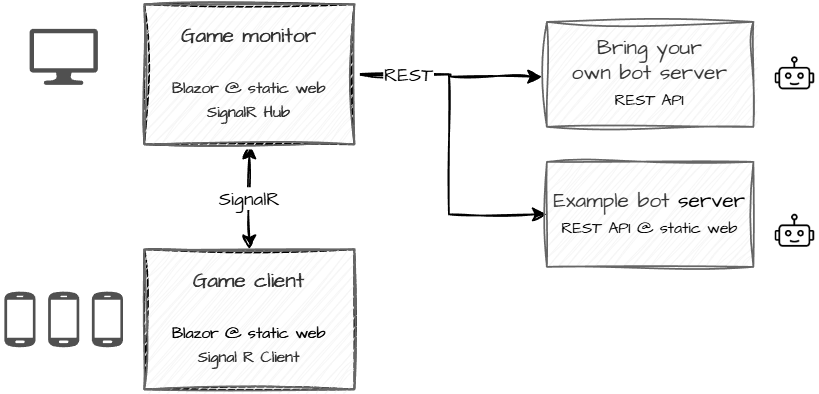

The diagram above was exported from draw.io. Its source (the exported page's mxGraphModel, read from the mxfile embedded in the PNG):
<mxGraphModel dx="726" dy="562" grid="1" gridSize="10" guides="1" tooltips="1" connect="1" arrows="1" fold="1" page="1" pageScale="1" pageWidth="500" pageHeight="270" math="0" shadow="0">
  <root>
    <mxCell id="hvz59eMdP9MXctziR_3p-0" />
    <mxCell id="hvz59eMdP9MXctziR_3p-1" parent="hvz59eMdP9MXctziR_3p-0" />
    <mxCell id="hvz59eMdP9MXctziR_3p-4" value="" style="sketch=0;pointerEvents=1;shadow=0;dashed=0;html=1;strokeColor=none;fillColor=#505050;labelPosition=center;verticalLabelPosition=bottom;verticalAlign=top;outlineConnect=0;align=center;shape=mxgraph.office.devices.lcd_monitor;hachureGap=4;jiggle=2;curveFitting=1;fontFamily=Architects Daughter;fontSource=https%3A%2F%2Ffonts.googleapis.com%2Fcss%3Ffamily%3DArchitects%2BDaughter;" vertex="1" parent="hvz59eMdP9MXctziR_3p-1">
      <mxGeometry x="32.40999999999994" y="34" width="39" height="32" as="geometry" />
    </mxCell>
    <mxCell id="hvz59eMdP9MXctziR_3p-5" style="edgeStyle=orthogonalEdgeStyle;rounded=0;sketch=1;hachureGap=4;jiggle=2;curveFitting=1;orthogonalLoop=1;jettySize=auto;html=1;fontFamily=Architects Daughter;fontSource=https%3A%2F%2Ffonts.googleapis.com%2Fcss%3Ffamily%3DArchitects%2BDaughter;startArrow=classic;startFill=1;exitX=0.5;exitY=1;exitDx=0;exitDy=0;" edge="1" parent="hvz59eMdP9MXctziR_3p-1" source="rcz2kjM6Kx2Q1MhqM1Ag-0" target="hvz59eMdP9MXctziR_3p-22">
      <mxGeometry relative="1" as="geometry">
        <mxPoint x="158" y="110" as="sourcePoint" />
        <mxPoint x="157.9999999999999" y="160" as="targetPoint" />
      </mxGeometry>
    </mxCell>
    <mxCell id="hvz59eMdP9MXctziR_3p-6" value="SignalR" style="edgeLabel;html=1;align=center;verticalAlign=middle;resizable=0;points=[];sketch=1;hachureGap=4;jiggle=2;curveFitting=1;fontFamily=Architects Daughter;fontSource=https%3A%2F%2Ffonts.googleapis.com%2Fcss%3Ffamily%3DArchitects%2BDaughter;" vertex="1" connectable="0" parent="hvz59eMdP9MXctziR_3p-5">
      <mxGeometry x="0.0095" relative="1" as="geometry">
        <mxPoint as="offset" />
      </mxGeometry>
    </mxCell>
    <mxCell id="hvz59eMdP9MXctziR_3p-17" value="" style="shape=image;verticalLabelPosition=bottom;labelBackgroundColor=default;verticalAlign=top;aspect=fixed;imageAspect=0;image=data:image/png,(base64 omitted: 7380 chars);" vertex="1" parent="hvz59eMdP9MXctziR_3p-1">
      <mxGeometry x="458" y="140" width="23.73" height="20" as="geometry" />
    </mxCell>
    <mxCell id="hvz59eMdP9MXctziR_3p-18" value="" style="shape=image;verticalLabelPosition=bottom;labelBackgroundColor=default;verticalAlign=top;aspect=fixed;imageAspect=0;image=data:image/png,(base64 omitted: 7380 chars);" vertex="1" parent="hvz59eMdP9MXctziR_3p-1">
      <mxGeometry x="458" y="50" width="23.73" height="20" as="geometry" />
    </mxCell>
    <mxCell id="hvz59eMdP9MXctziR_3p-19" style="edgeStyle=orthogonalEdgeStyle;rounded=0;sketch=1;hachureGap=4;jiggle=2;curveFitting=1;orthogonalLoop=1;jettySize=auto;html=1;fontFamily=Architects Daughter;fontSource=https%3A%2F%2Ffonts.googleapis.com%2Fcss%3Ffamily%3DArchitects%2BDaughter;exitX=1.017;exitY=0.594;exitDx=0;exitDy=0;exitPerimeter=0;entryX=0;entryY=0.5;entryDx=0;entryDy=0;" edge="1" parent="hvz59eMdP9MXctziR_3p-1" source="gKmjX8MdPXmVmAsPy0Cx-0" target="rcz2kjM6Kx2Q1MhqM1Ag-2">
      <mxGeometry relative="1" as="geometry">
        <mxPoint x="248" y="100" as="sourcePoint" />
        <mxPoint x="318" y="140" as="targetPoint" />
        <Array as="points">
          <mxPoint x="220" y="60" />
          <mxPoint x="272" y="60" />
          <mxPoint x="272" y="140" />
        </Array>
      </mxGeometry>
    </mxCell>
    <mxCell id="hvz59eMdP9MXctziR_3p-20" style="edgeStyle=orthogonalEdgeStyle;rounded=0;sketch=1;hachureGap=4;jiggle=2;curveFitting=1;orthogonalLoop=1;jettySize=auto;html=1;fontFamily=Architects Daughter;fontSource=https%3A%2F%2Ffonts.googleapis.com%2Fcss%3Ffamily%3DArchitects%2BDaughter;entryX=-0.023;entryY=0.522;entryDx=0;entryDy=0;entryPerimeter=0;" edge="1" parent="hvz59eMdP9MXctziR_3p-1" target="rcz2kjM6Kx2Q1MhqM1Ag-3" source="gKmjX8MdPXmVmAsPy0Cx-0">
      <mxGeometry relative="1" as="geometry">
        <mxPoint x="218" y="50" as="sourcePoint" />
        <mxPoint x="308" y="50" as="targetPoint" />
      </mxGeometry>
    </mxCell>
    <mxCell id="hvz59eMdP9MXctziR_3p-21" value="REST" style="edgeLabel;html=1;align=center;verticalAlign=middle;resizable=0;points=[];sketch=1;hachureGap=4;jiggle=2;curveFitting=1;fontFamily=Architects Daughter;fontSource=https%3A%2F%2Ffonts.googleapis.com%2Fcss%3Ffamily%3DArchitects%2BDaughter;" vertex="1" connectable="0" parent="hvz59eMdP9MXctziR_3p-20">
      <mxGeometry x="-0.7739" relative="1" as="geometry">
        <mxPoint x="18" as="offset" />
      </mxGeometry>
    </mxCell>
    <mxCell id="hvz59eMdP9MXctziR_3p-22" value="Game client&lt;div&gt;&lt;span style=&quot;background-color: transparent; color: light-dark(rgb(0, 0, 0), rgb(255, 255, 255)); font-size: 9px;&quot;&gt;&lt;br&gt;&lt;/span&gt;&lt;/div&gt;&lt;div&gt;&lt;span style=&quot;background-color: transparent; color: light-dark(rgb(0, 0, 0), rgb(255, 255, 255)); font-size: 9px;&quot;&gt;Blazor @ static web&lt;/span&gt;&lt;/div&gt;&lt;div&gt;&lt;span style=&quot;font-size: 9px;&quot;&gt;Signal R Client&lt;/span&gt;&lt;/div&gt;" style="rounded=0;whiteSpace=wrap;html=1;sketch=1;hachureGap=4;jiggle=2;curveFitting=1;fontFamily=Architects Daughter;fontSource=https%3A%2F%2Ffonts.googleapis.com%2Fcss%3Ffamily%3DArchitects%2BDaughter;" vertex="1" parent="hvz59eMdP9MXctziR_3p-1">
      <mxGeometry x="98" y="160" width="120" height="80" as="geometry" />
    </mxCell>
    <mxCell id="gKmjX8MdPXmVmAsPy0Cx-0" value="Game monitor&lt;div&gt;&lt;span style=&quot;font-size: 9px;&quot;&gt;&lt;br&gt;&lt;/span&gt;&lt;/div&gt;&lt;div&gt;&lt;span style=&quot;font-size: 9px;&quot;&gt;Blazor @ static web&lt;/span&gt;&lt;br style=&quot;font-size: 9px;&quot;&gt;&lt;span style=&quot;font-size: 9px;&quot;&gt;SignalR Hub&lt;/span&gt;&lt;/div&gt;" style="rounded=0;whiteSpace=wrap;html=1;sketch=1;hachureGap=4;jiggle=2;curveFitting=1;fontFamily=Architects Daughter;fontSource=https%3A%2F%2Ffonts.googleapis.com%2Fcss%3Ffamily%3DArchitects%2BDaughter;" vertex="1" parent="hvz59eMdP9MXctziR_3p-1">
      <mxGeometry x="98" y="20" width="120" height="80" as="geometry" />
    </mxCell>
    <mxCell id="rcz2kjM6Kx2Q1MhqM1Ag-0" value="Game monitor&lt;div&gt;&lt;span style=&quot;font-size: 9px;&quot;&gt;&lt;br&gt;&lt;/span&gt;&lt;/div&gt;&lt;div&gt;&lt;span style=&quot;font-size: 9px;&quot;&gt;Blazor @ static web&lt;/span&gt;&lt;br style=&quot;font-size: 9px;&quot;&gt;&lt;span style=&quot;font-size: 9px;&quot;&gt;SignalR Hub&lt;/span&gt;&lt;/div&gt;" style="rounded=0;whiteSpace=wrap;html=1;sketch=1;hachureGap=4;jiggle=2;curveFitting=1;fontFamily=Architects Daughter;fontSource=https%3A%2F%2Ffonts.googleapis.com%2Fcss%3Ffamily%3DArchitects%2BDaughter;fillColor=#f5f5f5;fontColor=#333333;strokeColor=#666666;" vertex="1" parent="hvz59eMdP9MXctziR_3p-1">
      <mxGeometry x="98" y="20" width="120" height="80" as="geometry" />
    </mxCell>
    <mxCell id="rcz2kjM6Kx2Q1MhqM1Ag-2" value="Example bot&amp;nbsp;&lt;span style=&quot;background-color: transparent; color: light-dark(rgb(0, 0, 0), rgb(255, 255, 255));&quot;&gt;server&lt;/span&gt;&lt;div&gt;&lt;span style=&quot;font-size: 9px; background-color: transparent; color: light-dark(rgb(0, 0, 0), rgb(255, 255, 255));&quot;&gt;REST API @ static web&lt;/span&gt;&lt;/div&gt;" style="rounded=0;whiteSpace=wrap;html=1;sketch=1;hachureGap=4;jiggle=2;curveFitting=1;fontFamily=Architects Daughter;fontSource=https%3A%2F%2Ffonts.googleapis.com%2Fcss%3Ffamily%3DArchitects%2BDaughter;fillColor=#f5f5f5;fontColor=#333333;strokeColor=#666666;" vertex="1" parent="hvz59eMdP9MXctziR_3p-1">
      <mxGeometry x="328" y="110" width="118" height="60" as="geometry" />
    </mxCell>
    <mxCell id="rcz2kjM6Kx2Q1MhqM1Ag-3" value="Bring your&lt;div&gt;own bot server&lt;/div&gt;&lt;div&gt;&lt;span style=&quot;font-size: 9px; background-color: transparent; color: light-dark(rgb(0, 0, 0), rgb(255, 255, 255));&quot;&gt;REST API&lt;/span&gt;&lt;/div&gt;" style="rounded=0;whiteSpace=wrap;html=1;sketch=1;hachureGap=4;jiggle=2;curveFitting=1;fontFamily=Architects Daughter;fontSource=https%3A%2F%2Ffonts.googleapis.com%2Fcss%3Ffamily%3DArchitects%2BDaughter;fillColor=#f5f5f5;fontColor=#333333;strokeColor=#666666;" vertex="1" parent="hvz59eMdP9MXctziR_3p-1">
      <mxGeometry x="328" y="30" width="118" height="60" as="geometry" />
    </mxCell>
    <mxCell id="rcz2kjM6Kx2Q1MhqM1Ag-1" value="Game client&lt;div&gt;&lt;span style=&quot;background-color: transparent; color: light-dark(rgb(0, 0, 0), rgb(255, 255, 255)); font-size: 9px;&quot;&gt;&lt;br&gt;&lt;/span&gt;&lt;/div&gt;&lt;div&gt;&lt;span style=&quot;background-color: transparent; color: light-dark(rgb(0, 0, 0), rgb(255, 255, 255)); font-size: 9px;&quot;&gt;Blazor @ static web&lt;/span&gt;&lt;/div&gt;&lt;div&gt;&lt;span style=&quot;font-size: 9px;&quot;&gt;Signal R Client&lt;/span&gt;&lt;/div&gt;" style="rounded=0;whiteSpace=wrap;html=1;sketch=1;hachureGap=4;jiggle=2;curveFitting=1;fontFamily=Architects Daughter;fontSource=https%3A%2F%2Ffonts.googleapis.com%2Fcss%3Ffamily%3DArchitects%2BDaughter;fillColor=#f5f5f5;fontColor=#333333;strokeColor=#666666;" vertex="1" parent="hvz59eMdP9MXctziR_3p-1">
      <mxGeometry x="98" y="160" width="120" height="80" as="geometry" />
    </mxCell>
    <mxCell id="hvz59eMdP9MXctziR_3p-8" value="" style="group" vertex="1" connectable="0" parent="hvz59eMdP9MXctziR_3p-1">
      <mxGeometry x="17.999999999999915" y="183.75" width="67.82000000000005" height="32.5" as="geometry" />
    </mxCell>
    <mxCell id="hvz59eMdP9MXctziR_3p-9" value="" style="sketch=0;pointerEvents=1;shadow=0;dashed=0;html=1;strokeColor=none;fillColor=#505050;labelPosition=center;verticalLabelPosition=bottom;verticalAlign=top;outlineConnect=0;align=center;shape=mxgraph.office.devices.cell_phone_android_proportional;hachureGap=4;jiggle=2;curveFitting=1;fontFamily=Architects Daughter;fontSource=https%3A%2F%2Ffonts.googleapis.com%2Fcss%3Ffamily%3DArchitects%2BDaughter;" vertex="1" parent="hvz59eMdP9MXctziR_3p-8">
      <mxGeometry width="17.82" height="32.5" as="geometry" />
    </mxCell>
    <mxCell id="hvz59eMdP9MXctziR_3p-10" value="" style="sketch=0;pointerEvents=1;shadow=0;dashed=0;html=1;strokeColor=none;fillColor=#505050;labelPosition=center;verticalLabelPosition=bottom;verticalAlign=top;outlineConnect=0;align=center;shape=mxgraph.office.devices.cell_phone_android_proportional;hachureGap=4;jiggle=2;curveFitting=1;fontFamily=Architects Daughter;fontSource=https%3A%2F%2Ffonts.googleapis.com%2Fcss%3Ffamily%3DArchitects%2BDaughter;" vertex="1" parent="hvz59eMdP9MXctziR_3p-8">
      <mxGeometry x="25" width="17.82" height="32.5" as="geometry" />
    </mxCell>
    <mxCell id="hvz59eMdP9MXctziR_3p-11" value="" style="sketch=0;pointerEvents=1;shadow=0;dashed=0;html=1;strokeColor=none;fillColor=#505050;labelPosition=center;verticalLabelPosition=bottom;verticalAlign=top;outlineConnect=0;align=center;shape=mxgraph.office.devices.cell_phone_android_proportional;hachureGap=4;jiggle=2;curveFitting=1;fontFamily=Architects Daughter;fontSource=https%3A%2F%2Ffonts.googleapis.com%2Fcss%3Ffamily%3DArchitects%2BDaughter;" vertex="1" parent="hvz59eMdP9MXctziR_3p-8">
      <mxGeometry x="50" width="17.82" height="32.5" as="geometry" />
    </mxCell>
  </root>
</mxGraphModel>